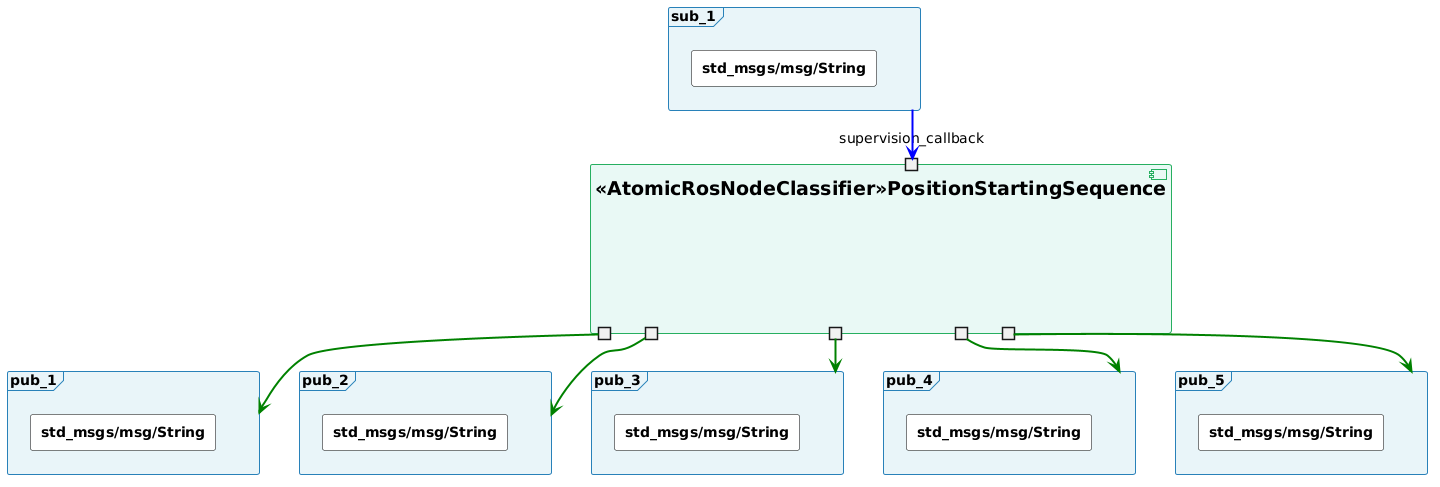

The diagram above was rendered by PlantUML. Its source (embedded in the PNG):
@startuml
skinparam rectangle {
  BackgroundColor #FFFFFF
  BorderColor #000000
  FontSize 14
}

skinparam frame {
  BackgroundColor #E8F4F8
  BorderColor #2980B9
  FontSize 14
}

skinparam folder {
  BackgroundColor #FFF9E6
  BorderColor #F39C12
  FontSize 14
}

skinparam component {
  BackgroundColor #E8F8F5
  BorderColor #27AE60
  FontSize 19
}

skinparam interface {
  BackgroundColor transparent
  BorderColor transparent
}

component "<<AtomicRosNodeClassifier>>PositionStartingSequence" as node {
  portin "supervision_callback" as sub_1
  portout " " as pub_1
  portout " " as pub_2
  portout " " as pub_3
  portout " " as pub_4
  portout " " as pub_5
}

frame "sub_1" as topic_supervision_status {
  rectangle "**std_msgs/msg/String**" as t_sub_1
}

frame "pub_1" as topic_alice_move_urx {
  rectangle "**std_msgs/msg/String**" as t_pub_1
}

frame "pub_2" as topic_alice_rg6_command {
  rectangle "**std_msgs/msg/String**" as t_pub_2
}

frame "pub_3" as topic_alice_einklemmer_command {
  rectangle "**std_msgs/msg/String**" as t_pub_3
}

frame "pub_4" as topic_bob_move_urx {
  rectangle "**std_msgs/msg/String**" as t_pub_4
}

frame "pub_5" as topic_start_sequence_status {
  rectangle "**std_msgs/msg/String**" as t_pub_5
}

topic_supervision_status -[#blue,bold]-> sub_1
pub_1 -[#green,bold]-> topic_alice_move_urx
pub_2 -[#green,bold]-> topic_alice_rg6_command
pub_3 -[#green,bold]-> topic_alice_einklemmer_command
pub_4 -[#green,bold]-> topic_bob_move_urx
pub_5 -[#green,bold]-> topic_start_sequence_status
@enduml